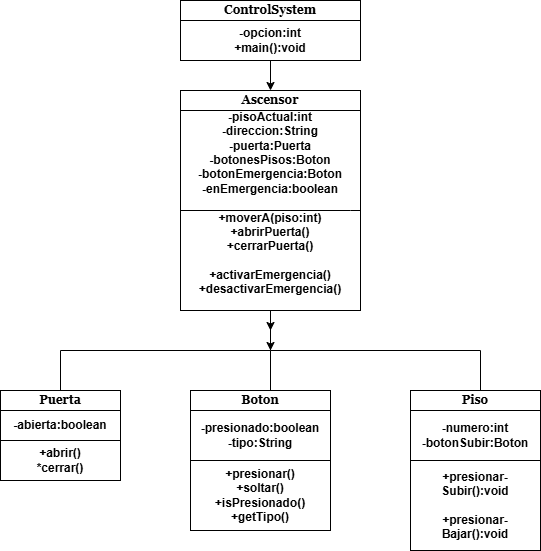

The diagram above was exported from draw.io. Its source (the exported page's mxGraphModel, read from the mxfile embedded in the PNG):
<mxGraphModel dx="559" dy="596" grid="1" gridSize="10" guides="1" tooltips="1" connect="1" arrows="1" fold="1" page="1" pageScale="1" pageWidth="850" pageHeight="1100" math="0" shadow="0">
  <root>
    <mxCell id="0" />
    <mxCell id="1" parent="0" />
    <mxCell id="dMNQzoDQsnhNZdY4NRr7-1" parent="1" style="rounded=0;whiteSpace=wrap;html=1;fontFamily=Georgia;fontStyle=1" value="ControlSystem" vertex="1">
      <mxGeometry height="20" width="180" x="320" y="10" as="geometry" />
    </mxCell>
    <mxCell id="dMNQzoDQsnhNZdY4NRr7-4" parent="1" style="rounded=0;whiteSpace=wrap;html=1;fontFamily=Georgia;fontStyle=1" value="Ascensor" vertex="1">
      <mxGeometry height="20" width="180" x="320" y="100" as="geometry" />
    </mxCell>
    <mxCell id="dMNQzoDQsnhNZdY4NRr7-24" edge="1" parent="1" source="dMNQzoDQsnhNZdY4NRr7-5" style="edgeStyle=orthogonalEdgeStyle;rounded=0;orthogonalLoop=1;jettySize=auto;html=1;">
      <mxGeometry relative="1" as="geometry">
        <mxPoint x="410" y="340" as="targetPoint" />
      </mxGeometry>
    </mxCell>
    <mxCell id="dMNQzoDQsnhNZdY4NRr7-25" edge="1" parent="1" source="dMNQzoDQsnhNZdY4NRr7-5" style="edgeStyle=orthogonalEdgeStyle;rounded=0;orthogonalLoop=1;jettySize=auto;html=1;">
      <mxGeometry relative="1" as="geometry">
        <mxPoint x="410" y="360" as="targetPoint" />
      </mxGeometry>
    </mxCell>
    <mxCell id="dMNQzoDQsnhNZdY4NRr7-5" parent="1" style="rounded=0;whiteSpace=wrap;html=1;fontStyle=1" value="&lt;div&gt;&lt;span style=&quot;background-color: transparent; color: light-dark(rgb(0, 0, 0), rgb(255, 255, 255));&quot;&gt;&lt;font&gt;&lt;br&gt;&lt;/font&gt;&lt;/span&gt;&lt;/div&gt;&lt;div&gt;&lt;span style=&quot;background-color: transparent; color: light-dark(rgb(0, 0, 0), rgb(255, 255, 255));&quot;&gt;&lt;font&gt;-pisoActual:int&lt;/font&gt;&lt;/span&gt;&lt;/div&gt;&lt;div&gt;&lt;span style=&quot;background-color: transparent; color: light-dark(rgb(0, 0, 0), rgb(255, 255, 255));&quot;&gt;&lt;font&gt;-direccion:String&lt;/font&gt;&lt;/span&gt;&lt;/div&gt;&lt;div&gt;&lt;span style=&quot;background-color: transparent; color: light-dark(rgb(0, 0, 0), rgb(255, 255, 255));&quot;&gt;&lt;font&gt;-puerta:Puerta&lt;/font&gt;&lt;/span&gt;&lt;/div&gt;&lt;div&gt;&lt;span style=&quot;background-color: transparent; color: light-dark(rgb(0, 0, 0), rgb(255, 255, 255));&quot;&gt;&lt;font&gt;-botonesPisos:Boton&lt;/font&gt;&lt;/span&gt;&lt;/div&gt;&lt;div&gt;&lt;span style=&quot;background-color: transparent; color: light-dark(rgb(0, 0, 0), rgb(255, 255, 255));&quot;&gt;&lt;font&gt;-botonEmergencia:Boton&lt;/font&gt;&lt;/span&gt;&lt;/div&gt;&lt;div&gt;&lt;span style=&quot;background-color: transparent; color: light-dark(rgb(0, 0, 0), rgb(255, 255, 255));&quot;&gt;&lt;font&gt;-enEmergencia:boolean&lt;/font&gt;&lt;/span&gt;&lt;/div&gt;&lt;div&gt;&lt;br&gt;&lt;/div&gt;&lt;div&gt;&lt;span style=&quot;background-color: transparent; color: light-dark(rgb(0, 0, 0), rgb(255, 255, 255));&quot;&gt;&lt;font&gt;+moverA(piso:int)&lt;/font&gt;&lt;/span&gt;&lt;/div&gt;&lt;div&gt;&lt;font&gt;+abrirPuerta()&lt;/font&gt;&lt;/div&gt;&lt;div&gt;&lt;font&gt;+cerrarPuerta()&lt;/font&gt;&lt;/div&gt;&lt;div&gt;&lt;font&gt;&lt;br&gt;&lt;/font&gt;&lt;/div&gt;&lt;div&gt;&lt;font&gt;+activarEmergencia()&lt;/font&gt;&lt;/div&gt;&lt;div&gt;&lt;font&gt;+desactivarEmergencia()&lt;/font&gt;&lt;/div&gt;&lt;div&gt;&lt;br&gt;&lt;/div&gt;&lt;div&gt;&lt;br&gt;&lt;/div&gt;" vertex="1">
      <mxGeometry height="200" width="180" x="320" y="120" as="geometry" />
    </mxCell>
    <mxCell id="dMNQzoDQsnhNZdY4NRr7-7" edge="1" parent="1" style="endArrow=none;html=1;rounded=0;" value="">
      <mxGeometry height="50" relative="1" width="50" as="geometry">
        <Array as="points">
          <mxPoint x="410" y="330" />
        </Array>
        <mxPoint x="410" y="330" as="sourcePoint" />
        <mxPoint x="410" y="360" as="targetPoint" />
      </mxGeometry>
    </mxCell>
    <mxCell id="dMNQzoDQsnhNZdY4NRr7-8" edge="1" parent="1" style="endArrow=none;html=1;rounded=0;" value="">
      <mxGeometry height="50" relative="1" width="50" as="geometry">
        <mxPoint x="200" y="360" as="sourcePoint" />
        <mxPoint x="410" y="360" as="targetPoint" />
      </mxGeometry>
    </mxCell>
    <mxCell id="dMNQzoDQsnhNZdY4NRr7-9" edge="1" parent="1" style="endArrow=none;html=1;rounded=0;" value="">
      <mxGeometry height="50" relative="1" width="50" as="geometry">
        <mxPoint x="200" y="400" as="sourcePoint" />
        <mxPoint x="200" y="360" as="targetPoint" />
      </mxGeometry>
    </mxCell>
    <mxCell id="dMNQzoDQsnhNZdY4NRr7-10" parent="1" style="rounded=0;whiteSpace=wrap;html=1;fontFamily=Georgia;fontStyle=1" value="Puerta" vertex="1">
      <mxGeometry height="20" width="120" x="140" y="400" as="geometry" />
    </mxCell>
    <mxCell id="dMNQzoDQsnhNZdY4NRr7-11" parent="1" style="rounded=0;whiteSpace=wrap;html=1;fontStyle=1" value="-abierta:boolean" vertex="1">
      <mxGeometry height="30" width="120" x="140" y="420" as="geometry" />
    </mxCell>
    <mxCell id="dMNQzoDQsnhNZdY4NRr7-12" parent="1" style="rounded=0;whiteSpace=wrap;html=1;fontStyle=1" value="+abrir()&lt;div&gt;*cerrar()&lt;/div&gt;" vertex="1">
      <mxGeometry height="40" width="120" x="140" y="450" as="geometry" />
    </mxCell>
    <mxCell id="dMNQzoDQsnhNZdY4NRr7-13" edge="1" parent="1" style="endArrow=none;html=1;rounded=0;" value="">
      <mxGeometry height="50" relative="1" width="50" as="geometry">
        <mxPoint x="410" y="400" as="sourcePoint" />
        <mxPoint x="410" y="360" as="targetPoint" />
      </mxGeometry>
    </mxCell>
    <mxCell id="dMNQzoDQsnhNZdY4NRr7-14" parent="1" style="rounded=0;whiteSpace=wrap;html=1;fontFamily=Georgia;fontStyle=1" value="Boton" vertex="1">
      <mxGeometry height="20" width="140" x="330" y="400" as="geometry" />
    </mxCell>
    <mxCell id="dMNQzoDQsnhNZdY4NRr7-15" parent="1" style="rounded=0;whiteSpace=wrap;html=1;fontStyle=1" value="-presionado:boolean&lt;div&gt;-tipo:String&lt;/div&gt;" vertex="1">
      <mxGeometry height="50" width="140" x="330" y="420" as="geometry" />
    </mxCell>
    <mxCell id="dMNQzoDQsnhNZdY4NRr7-16" parent="1" style="rounded=0;whiteSpace=wrap;html=1;fontStyle=1" value="+presionar()&lt;div&gt;+soltar()&lt;/div&gt;&lt;div&gt;+isPresionado()&lt;/div&gt;&lt;div&gt;+getTipo()&lt;/div&gt;" vertex="1">
      <mxGeometry height="70" width="140" x="330" y="470" as="geometry" />
    </mxCell>
    <mxCell id="dMNQzoDQsnhNZdY4NRr7-17" edge="1" parent="1" style="endArrow=none;html=1;rounded=0;" value="">
      <mxGeometry height="50" relative="1" width="50" as="geometry">
        <mxPoint x="620" y="360" as="sourcePoint" />
        <mxPoint x="410" y="360" as="targetPoint" />
      </mxGeometry>
    </mxCell>
    <mxCell id="dMNQzoDQsnhNZdY4NRr7-18" edge="1" parent="1" style="endArrow=none;html=1;rounded=0;" value="">
      <mxGeometry height="50" relative="1" width="50" as="geometry">
        <mxPoint x="620" y="400" as="sourcePoint" />
        <mxPoint x="620" y="360" as="targetPoint" />
      </mxGeometry>
    </mxCell>
    <mxCell id="dMNQzoDQsnhNZdY4NRr7-19" parent="1" style="rounded=0;whiteSpace=wrap;html=1;fontFamily=Georgia;fontStyle=1" value="Piso" vertex="1">
      <mxGeometry height="20" width="130" x="550" y="400" as="geometry" />
    </mxCell>
    <mxCell id="dMNQzoDQsnhNZdY4NRr7-20" parent="1" style="rounded=0;whiteSpace=wrap;html=1;fontStyle=1" value="-opcion:int&lt;div&gt;+main():void&lt;/div&gt;" vertex="1">
      <mxGeometry height="40" width="180" x="320" y="30" as="geometry" />
    </mxCell>
    <mxCell id="dMNQzoDQsnhNZdY4NRr7-22" edge="1" parent="1" source="dMNQzoDQsnhNZdY4NRr7-20" style="endArrow=classic;html=1;rounded=0;exitX=0.5;exitY=1;exitDx=0;exitDy=0;" value="">
      <mxGeometry height="50" relative="1" width="50" as="geometry">
        <mxPoint x="410" y="130" as="sourcePoint" />
        <mxPoint x="410" y="100" as="targetPoint" />
      </mxGeometry>
    </mxCell>
    <mxCell id="dMNQzoDQsnhNZdY4NRr7-23" edge="1" parent="1" style="endArrow=none;html=1;rounded=0;" target="dMNQzoDQsnhNZdY4NRr7-5" value="">
      <mxGeometry height="50" relative="1" width="50" as="geometry">
        <Array as="points">
          <mxPoint x="490" y="220" />
        </Array>
        <mxPoint x="320" y="220" as="sourcePoint" />
        <mxPoint x="370" y="170" as="targetPoint" />
      </mxGeometry>
    </mxCell>
    <mxCell id="dMNQzoDQsnhNZdY4NRr7-28" parent="1" style="rounded=0;whiteSpace=wrap;html=1;fontStyle=1" value="-numero:int&lt;div&gt;-botonSubir:Boton&lt;/div&gt;" vertex="1">
      <mxGeometry height="50" width="130" x="550" y="420" as="geometry" />
    </mxCell>
    <mxCell id="dMNQzoDQsnhNZdY4NRr7-29" parent="1" style="rounded=0;whiteSpace=wrap;html=1;fontStyle=1" value="+presionar-&lt;div&gt;Subir():void&lt;/div&gt;&lt;div&gt;&lt;br&gt;&lt;/div&gt;&lt;div&gt;+presionar-&lt;/div&gt;&lt;div&gt;Bajar():void&lt;/div&gt;" vertex="1">
      <mxGeometry height="90" width="130" x="550" y="470" as="geometry" />
    </mxCell>
  </root>
</mxGraphModel>